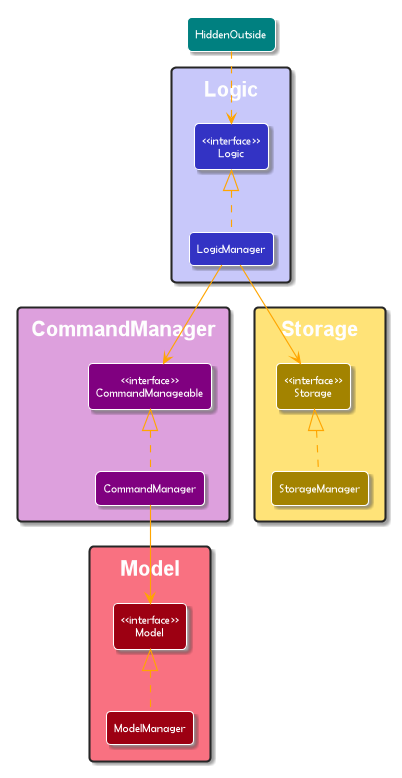

The diagram above was rendered by PlantUML. Its source (embedded in the PNG):
@startuml
!include style.puml
skinparam arrowThickness 1.1
skinparam arrowColor #orange

package Logic <<Rectangle>> LOGIC_COLOR_T1 {
Class "<<interface>>\nLogic" as Logic LOGIC_COLOR
Class LogicManager LOGIC_COLOR
}

package Model <<Rectangle>> MODEL_COLOR_T1  {
Class "<<interface>>\nModel" as Model MODEL_COLOR
Class ModelManager MODEL_COLOR
}

package CommandManager <<Rectangle>> CM_COLOR_T1 {
Class "<<interface>>\nCommandManageable" as CommandManageable CM_COLOR
Class CommandManager CM_COLOR
}

package Storage <<Rectangle>> STORAGE_COLOR_T1 {
Class "<<interface>>\nStorage" as Storage STORAGE_COLOR
Class StorageManager STORAGE_COLOR
}

Class HiddenOutside #Teal
HiddenOutside ..> Logic

LogicManager .up.|> Logic
ModelManager .up.|> Model
StorageManager .up.|> Storage
CommandManager .up.|> CommandManageable

LogicManager --> CommandManageable
CommandManager --> Model
LogicManager --> Storage
@enduml